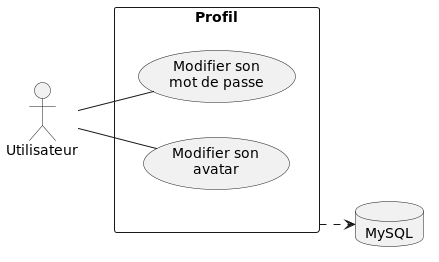

The diagram above was rendered by PlantUML. Its source (embedded in the PNG):
@startuml

left to right direction
skinparam packageStyle rectangle
actor Utilisateur
database MySQL
rectangle Profil {
    Utilisateur -- (Modifier son\nmot de passe)
    Utilisateur -- (Modifier son\navatar)
}

Profil ..> MySQL

@enduml